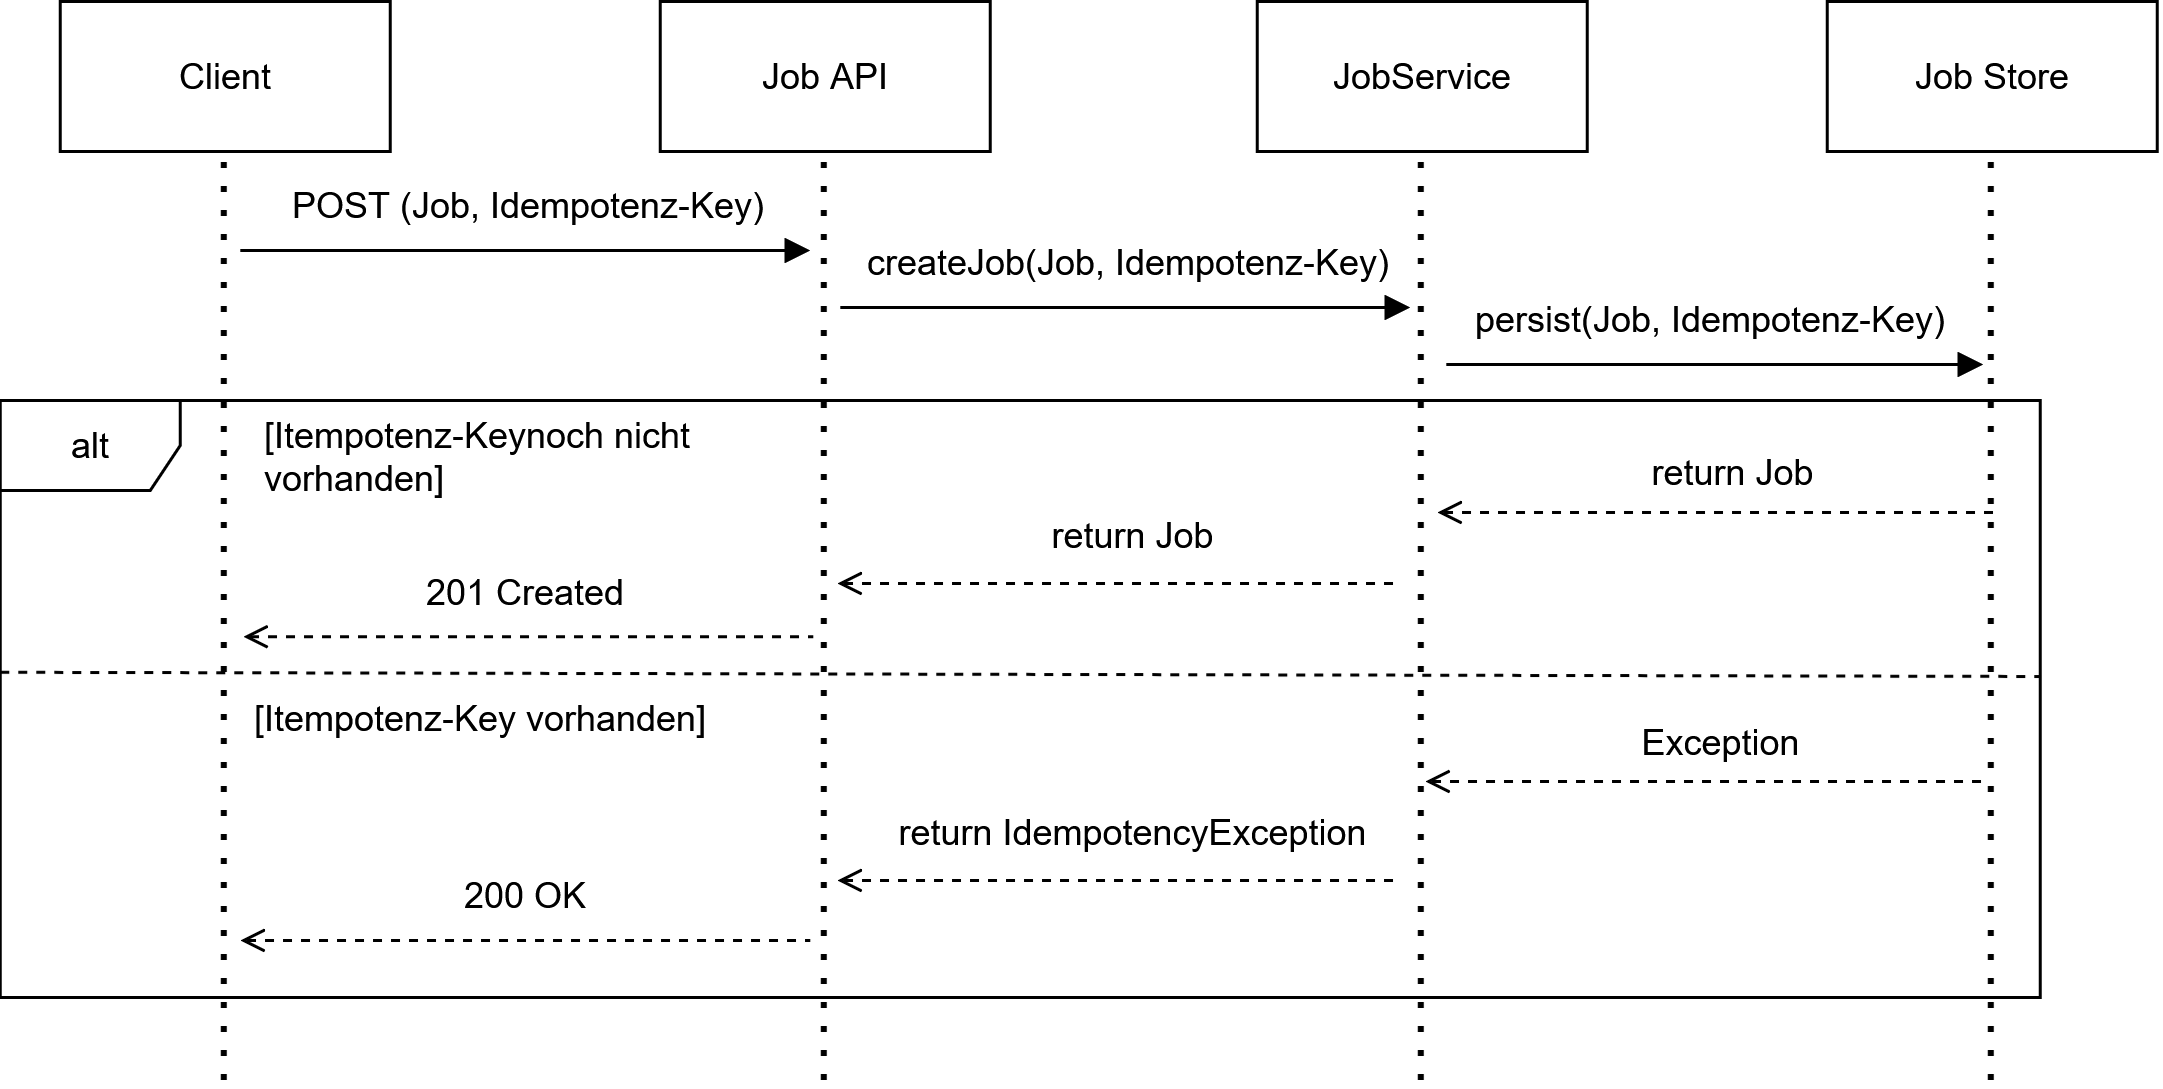

The diagram above was exported from draw.io. Its source (the exported page's mxGraphModel, read from the mxfile embedded in the PNG):
<mxGraphModel dx="1010" dy="556" grid="1" gridSize="10" guides="1" tooltips="1" connect="1" arrows="1" fold="1" page="1" pageScale="1.2" pageWidth="827" pageHeight="1169" math="0" shadow="0">
  <root>
    <mxCell id="0" />
    <mxCell id="1" parent="0" />
    <mxCell id="uYGA5ZeFNNaRI0sCRaCN-1" parent="1" style="html=1;whiteSpace=wrap;" value="Client" vertex="1">
      <mxGeometry height="50" width="110" x="110" y="60" as="geometry" />
    </mxCell>
    <mxCell id="uYGA5ZeFNNaRI0sCRaCN-2" edge="1" parent="1" style="endArrow=none;dashed=1;html=1;dashPattern=1 3;strokeWidth=2;rounded=0;entryX=0.5;entryY=1;entryDx=0;entryDy=0;" target="uYGA5ZeFNNaRI0sCRaCN-1" value="">
      <mxGeometry height="50" relative="1" width="50" as="geometry">
        <mxPoint x="165" y="420" as="sourcePoint" />
        <mxPoint x="310" y="230" as="targetPoint" />
      </mxGeometry>
    </mxCell>
    <mxCell id="uYGA5ZeFNNaRI0sCRaCN-3" parent="1" style="html=1;whiteSpace=wrap;" value="Job API" vertex="1">
      <mxGeometry height="50" width="110" x="310" y="60" as="geometry" />
    </mxCell>
    <mxCell id="uYGA5ZeFNNaRI0sCRaCN-4" edge="1" parent="1" style="endArrow=none;dashed=1;html=1;dashPattern=1 3;strokeWidth=2;rounded=0;entryX=0.5;entryY=1;entryDx=0;entryDy=0;" target="uYGA5ZeFNNaRI0sCRaCN-3" value="">
      <mxGeometry height="50" relative="1" width="50" as="geometry">
        <mxPoint x="365" y="420" as="sourcePoint" />
        <mxPoint x="510" y="230" as="targetPoint" />
      </mxGeometry>
    </mxCell>
    <mxCell id="uYGA5ZeFNNaRI0sCRaCN-5" parent="1" style="html=1;whiteSpace=wrap;" value="JobService" vertex="1">
      <mxGeometry height="50" width="110" x="509" y="60" as="geometry" />
    </mxCell>
    <mxCell id="uYGA5ZeFNNaRI0sCRaCN-6" edge="1" parent="1" style="endArrow=none;dashed=1;html=1;dashPattern=1 3;strokeWidth=2;rounded=0;entryX=0.5;entryY=1;entryDx=0;entryDy=0;" target="uYGA5ZeFNNaRI0sCRaCN-5" value="">
      <mxGeometry height="50" relative="1" width="50" as="geometry">
        <mxPoint x="564" y="420" as="sourcePoint" />
        <mxPoint x="709" y="230" as="targetPoint" />
      </mxGeometry>
    </mxCell>
    <mxCell id="uYGA5ZeFNNaRI0sCRaCN-7" edge="1" parent="1" style="endArrow=block;html=1;rounded=0;endFill=1;" value="">
      <mxGeometry height="50" relative="1" width="50" as="geometry">
        <mxPoint x="170" y="143" as="sourcePoint" />
        <mxPoint x="360" y="143" as="targetPoint" />
      </mxGeometry>
    </mxCell>
    <mxCell id="uYGA5ZeFNNaRI0sCRaCN-8" parent="1" style="text;html=1;whiteSpace=wrap;strokeColor=none;fillColor=none;align=center;verticalAlign=middle;rounded=0;" value="POST (Job, Idempotenz-Key)" vertex="1">
      <mxGeometry height="30" width="180" x="176" y="113" as="geometry" />
    </mxCell>
    <mxCell id="uYGA5ZeFNNaRI0sCRaCN-22" edge="1" parent="1" style="endArrow=none;html=1;rounded=0;endFill=0;dashed=1;startArrow=open;startFill=0;" value="">
      <mxGeometry height="50" relative="1" width="50" as="geometry">
        <mxPoint x="369" y="353" as="sourcePoint" />
        <mxPoint x="555" y="353" as="targetPoint" />
      </mxGeometry>
    </mxCell>
    <mxCell id="uYGA5ZeFNNaRI0sCRaCN-27" edge="1" parent="1" style="endArrow=none;html=1;rounded=0;endFill=0;dashed=1;startArrow=open;startFill=0;" value="">
      <mxGeometry height="50" relative="1" width="50" as="geometry">
        <mxPoint x="171" y="271.75" as="sourcePoint" />
        <mxPoint x="361" y="271.75" as="targetPoint" />
      </mxGeometry>
    </mxCell>
    <mxCell id="uYGA5ZeFNNaRI0sCRaCN-36" parent="1" style="text;html=1;whiteSpace=wrap;strokeColor=none;fillColor=none;align=center;verticalAlign=middle;rounded=0;container=0;" value="200 OK" vertex="1">
      <mxGeometry height="30" width="90" x="220" y="343" as="geometry" />
    </mxCell>
    <mxCell id="uYGA5ZeFNNaRI0sCRaCN-13" parent="1" style="shape=umlFrame;whiteSpace=wrap;html=1;pointerEvents=0;" value="alt" vertex="1">
      <mxGeometry height="199" width="680" x="90" y="193" as="geometry" />
    </mxCell>
    <mxCell id="uYGA5ZeFNNaRI0sCRaCN-20" edge="1" parent="1" style="endArrow=none;dashed=1;html=1;rounded=0;strokeWidth=1;exitX=0;exitY=0.658;exitDx=0;exitDy=0;exitPerimeter=0;" value="">
      <mxGeometry height="50" relative="1" width="50" as="geometry">
        <mxPoint x="90" y="283.5999999999999" as="sourcePoint" />
        <mxPoint x="770" y="285" as="targetPoint" />
      </mxGeometry>
    </mxCell>
    <mxCell id="uYGA5ZeFNNaRI0sCRaCN-30" parent="1" style="text;html=1;whiteSpace=wrap;strokeColor=none;fillColor=none;align=center;verticalAlign=middle;rounded=0;container=0;" value="[Itempotenz-Key vorhanden]" vertex="1">
      <mxGeometry height="30" width="160" x="170" y="284" as="geometry" />
    </mxCell>
    <mxCell id="uYGA5ZeFNNaRI0sCRaCN-31" parent="1" style="text;html=1;whiteSpace=wrap;strokeColor=none;fillColor=none;align=left;verticalAlign=middle;rounded=0;container=0;" value="&lt;div align=&quot;left&quot;&gt;[Itempotenz-Keynoch nicht vorhanden]&lt;/div&gt;" vertex="1">
      <mxGeometry height="30" width="200" x="176" y="197" as="geometry" />
    </mxCell>
    <mxCell id="uYGA5ZeFNNaRI0sCRaCN-34" edge="1" parent="1" style="endArrow=none;html=1;rounded=0;endFill=0;dashed=1;startArrow=open;startFill=0;" value="">
      <mxGeometry height="50" relative="1" width="50" as="geometry">
        <mxPoint x="170" y="373" as="sourcePoint" />
        <mxPoint x="360" y="373" as="targetPoint" />
      </mxGeometry>
    </mxCell>
    <mxCell id="uYGA5ZeFNNaRI0sCRaCN-35" parent="1" style="text;html=1;whiteSpace=wrap;strokeColor=none;fillColor=none;align=center;verticalAlign=middle;rounded=0;container=0;" value="201 Created" vertex="1">
      <mxGeometry height="30" width="90" x="220" y="242" as="geometry" />
    </mxCell>
    <mxCell id="uYGA5ZeFNNaRI0sCRaCN-11" edge="1" parent="1" style="endArrow=block;html=1;rounded=0;endFill=1;" value="">
      <mxGeometry height="50" relative="1" width="50" as="geometry">
        <mxPoint x="572" y="181" as="sourcePoint" />
        <mxPoint x="751" y="181" as="targetPoint" />
      </mxGeometry>
    </mxCell>
    <mxCell id="uYGA5ZeFNNaRI0sCRaCN-12" parent="1" style="text;html=1;whiteSpace=wrap;strokeColor=none;fillColor=none;align=center;verticalAlign=middle;rounded=0;container=0;" value="persist(Job, Idempotenz-Key)" vertex="1">
      <mxGeometry height="30" width="180" x="570" y="151" as="geometry" />
    </mxCell>
    <mxCell id="KANhsgKoTE4u5DJqWxY_-5" parent="1" style="html=1;whiteSpace=wrap;" value="Job Store" vertex="1">
      <mxGeometry height="50" width="110" x="699" y="60" as="geometry" />
    </mxCell>
    <mxCell id="KANhsgKoTE4u5DJqWxY_-6" edge="1" parent="1" style="endArrow=none;dashed=1;html=1;dashPattern=1 3;strokeWidth=2;rounded=0;entryX=0.5;entryY=1;entryDx=0;entryDy=0;" target="KANhsgKoTE4u5DJqWxY_-5" value="">
      <mxGeometry height="50" relative="1" width="50" as="geometry">
        <mxPoint x="754" y="420" as="sourcePoint" />
        <mxPoint x="899" y="230" as="targetPoint" />
      </mxGeometry>
    </mxCell>
    <mxCell id="KANhsgKoTE4u5DJqWxY_-7" edge="1" parent="1" style="endArrow=block;html=1;rounded=0;endFill=1;" value="">
      <mxGeometry height="50" relative="1" width="50" as="geometry">
        <mxPoint x="370" y="162" as="sourcePoint" />
        <mxPoint x="560" y="162" as="targetPoint" />
      </mxGeometry>
    </mxCell>
    <mxCell id="KANhsgKoTE4u5DJqWxY_-8" parent="1" style="text;html=1;whiteSpace=wrap;strokeColor=none;fillColor=none;align=center;verticalAlign=middle;rounded=0;" value="createJob(Job,&amp;nbsp;Idempotenz-Key)" vertex="1">
      <mxGeometry height="30" width="180" x="376" y="132" as="geometry" />
    </mxCell>
    <mxCell id="KANhsgKoTE4u5DJqWxY_-9" parent="1" style="text;html=1;whiteSpace=wrap;strokeColor=none;fillColor=none;align=center;verticalAlign=middle;rounded=0;container=0;" value="return IdempotencyException" vertex="1">
      <mxGeometry height="30" width="195" x="370" y="322" as="geometry" />
    </mxCell>
    <mxCell id="KANhsgKoTE4u5DJqWxY_-10" edge="1" parent="1" style="endArrow=none;html=1;rounded=0;endFill=0;dashed=1;startArrow=open;startFill=0;" value="">
      <mxGeometry height="50" relative="1" width="50" as="geometry">
        <mxPoint x="369" y="254" as="sourcePoint" />
        <mxPoint x="555" y="254" as="targetPoint" />
      </mxGeometry>
    </mxCell>
    <mxCell id="KANhsgKoTE4u5DJqWxY_-11" parent="1" style="text;html=1;whiteSpace=wrap;strokeColor=none;fillColor=none;align=center;verticalAlign=middle;rounded=0;container=0;" value="return Job" vertex="1">
      <mxGeometry height="30" width="195" x="370" y="223" as="geometry" />
    </mxCell>
    <mxCell id="KANhsgKoTE4u5DJqWxY_-12" edge="1" parent="1" style="endArrow=none;html=1;rounded=0;endFill=0;dashed=1;startArrow=open;startFill=0;" value="">
      <mxGeometry height="50" relative="1" width="50" as="geometry">
        <mxPoint x="569" y="230.32999999999998" as="sourcePoint" />
        <mxPoint x="755" y="230.32999999999998" as="targetPoint" />
      </mxGeometry>
    </mxCell>
    <mxCell id="KANhsgKoTE4u5DJqWxY_-13" parent="1" style="text;html=1;whiteSpace=wrap;strokeColor=none;fillColor=none;align=center;verticalAlign=middle;rounded=0;container=0;" value="return Job" vertex="1">
      <mxGeometry height="30" width="195" x="570" y="202.32999999999998" as="geometry" />
    </mxCell>
    <mxCell id="LbapDNOIARnO24-HV-4v-1" edge="1" parent="1" style="endArrow=none;html=1;rounded=0;endFill=0;dashed=1;startArrow=open;startFill=0;" value="">
      <mxGeometry height="50" relative="1" width="50" as="geometry">
        <mxPoint x="565" y="320" as="sourcePoint" />
        <mxPoint x="751" y="320" as="targetPoint" />
      </mxGeometry>
    </mxCell>
    <mxCell id="LbapDNOIARnO24-HV-4v-2" parent="1" style="text;html=1;whiteSpace=wrap;strokeColor=none;fillColor=none;align=center;verticalAlign=middle;rounded=0;container=0;" value="Exception" vertex="1">
      <mxGeometry height="30" width="195" x="566" y="292" as="geometry" />
    </mxCell>
  </root>
</mxGraphModel>